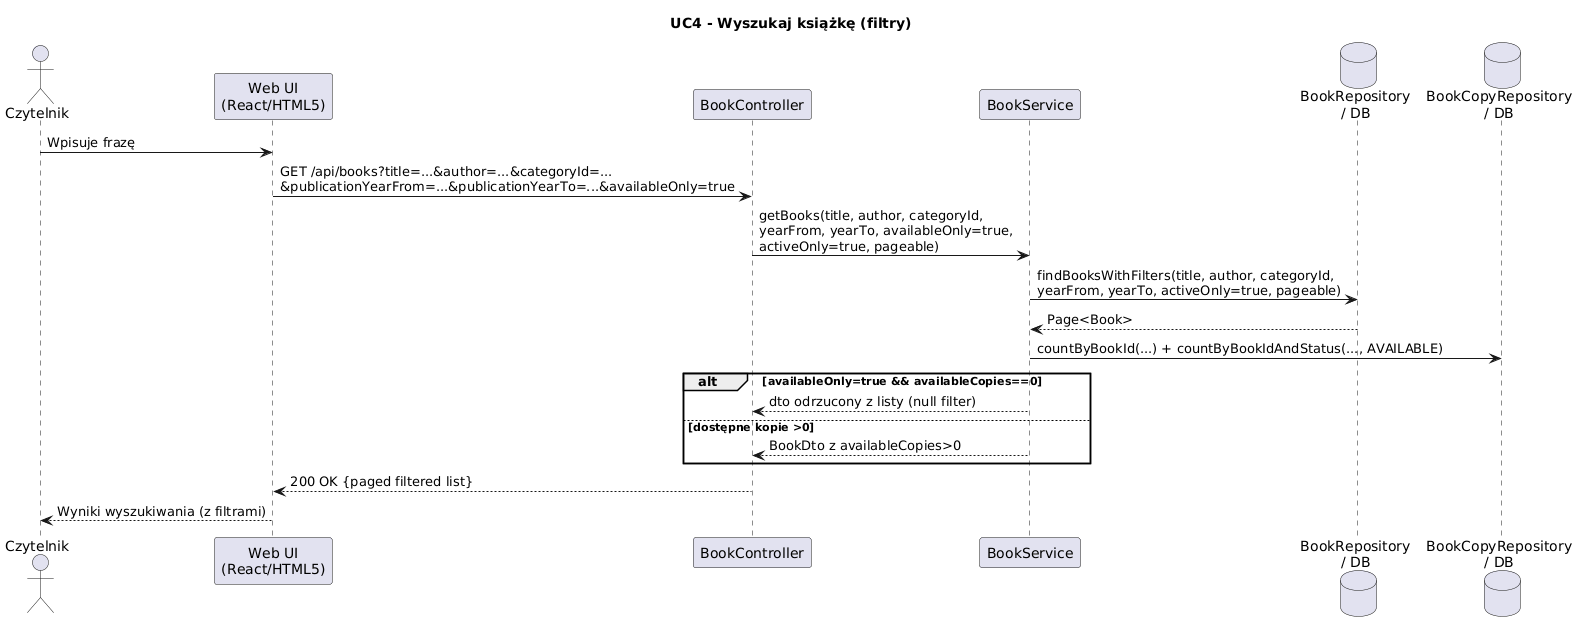

The diagram above was rendered by PlantUML. Its source (embedded in the PNG):
@startuml
title UC4 - Wyszukaj książkę (filtry)

actor Czytelnik as User
participant "Web UI\n(React/HTML5)" as UI
participant "BookController" as BC
participant "BookService" as BS
database "BookRepository\n/ DB" as BR
database "BookCopyRepository\n/ DB" as BCR



User -> UI: Wpisuje frazę 
UI -> BC: GET /api/books?title=...&author=...&categoryId=...\n&publicationYearFrom=...&publicationYearTo=...&availableOnly=true
BC -> BS: getBooks(title, author, categoryId,\nyearFrom, yearTo, availableOnly=true,\nactiveOnly=true, pageable)
BS -> BR: findBooksWithFilters(title, author, categoryId,\nyearFrom, yearTo, activeOnly=true, pageable)
BR --> BS: Page<Book>
BS -> BCR: countByBookId(...) + countByBookIdAndStatus(..., AVAILABLE)
alt availableOnly=true && availableCopies==0
    BS --> BC: dto odrzucony z listy (null filter)
else dostępne kopie >0
    BS --> BC: BookDto z availableCopies>0
end
BC --> UI: 200 OK {paged filtered list}
UI --> User: Wyniki wyszukiwania (z filtrami)
@enduml